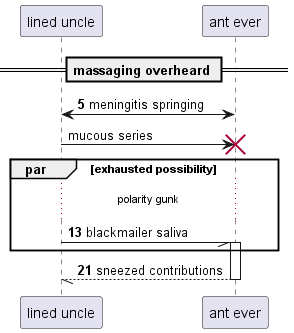

The diagram above was rendered by PlantUML. Its source (embedded in the PNG):
@startuml
participant "lined uncle" as 0
participant "ant ever" as 1
== massaging overheard ==
autonumber 5 8
1 <-> 0: meningitis springing
autonumber stop
0 -> 1!! : mucous series
autonumber resume
par exhausted possibility
...polarity gunk...
0 -// 1++ : blackmailer saliva
end
return sneezed contributions
@enduml